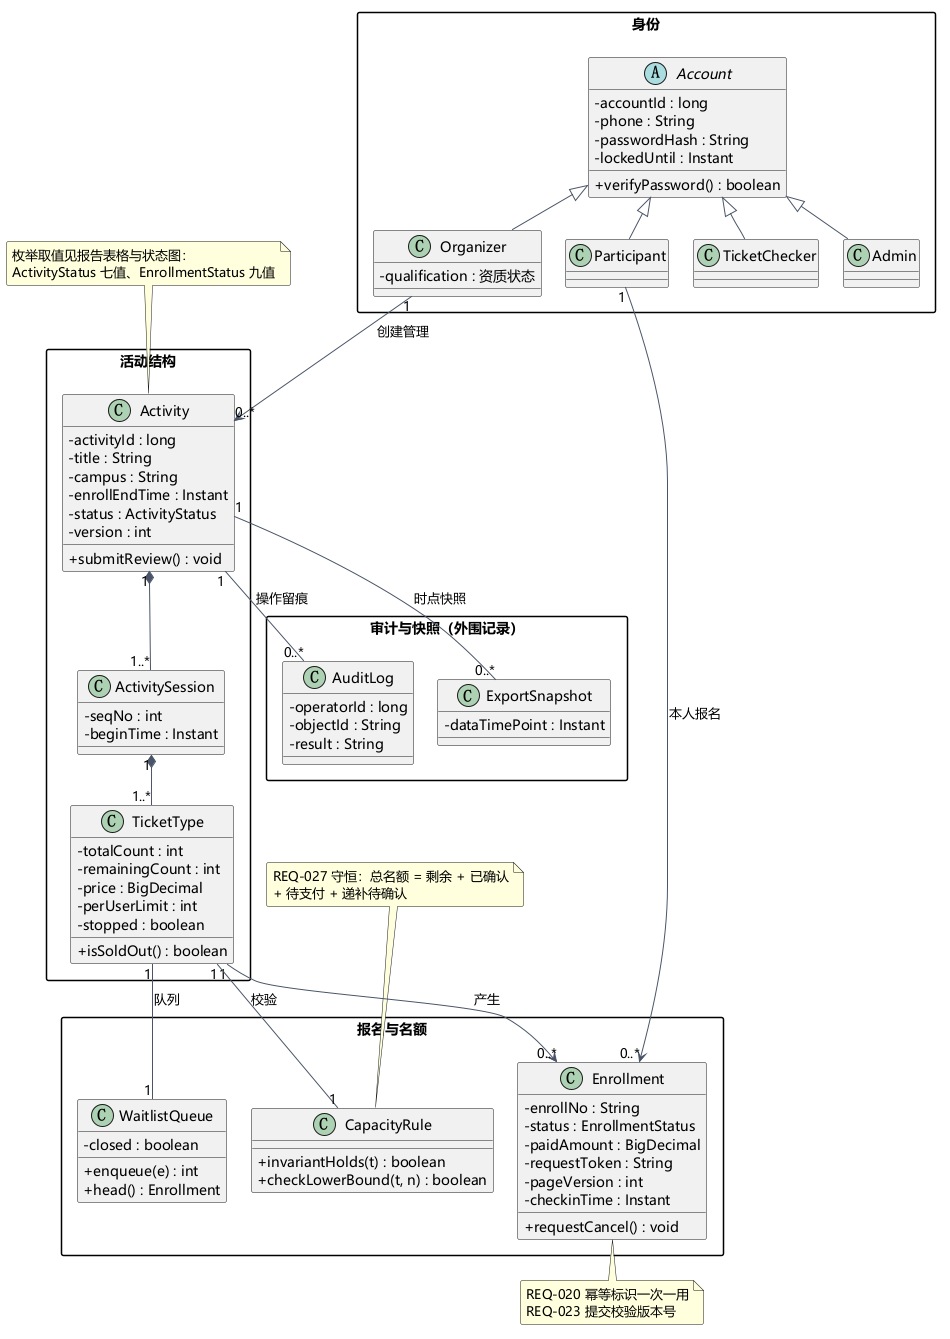

The diagram above was rendered by PlantUML. Its source (embedded in the PNG):
@startuml UML类图
' 类图（必画图）：领域实体与领域规则；属性与关系回指实验一 REQ 编号
' 覆盖需求：REQ-003、005、007、009、020、022、023、024、027、031（枚举取值见报告表 5）
!pragma layout smetana
skinparam defaultFontName "Microsoft YaHei"
skinparam shadowing false
skinparam roundCorner 4
skinparam classAttributeIconSize 0
skinparam packageStyle rectangle
skinparam ArrowColor #4A5568
skinparam nodesep 24
skinparam ranksep 32

package "身份" {
  abstract class Account {
    - accountId : long
    - phone : String
    - passwordHash : String
    - lockedUntil : Instant
    + verifyPassword() : boolean
  }
  class Participant
  class Organizer {
    - qualification : 资质状态
  }
  class TicketChecker
  class Admin
}

package "活动结构" {
  class Activity {
    - activityId : long
    - title : String
    - campus : String
    - enrollEndTime : Instant
    - status : ActivityStatus
    - version : int
    + submitReview() : void
  }
  class ActivitySession {
    - seqNo : int
    - beginTime : Instant
  }
  class TicketType {
    - totalCount : int
    - remainingCount : int
    - price : BigDecimal
    - perUserLimit : int
    - stopped : boolean
    + isSoldOut() : boolean
  }
}

package "报名与名额" {
  class Enrollment {
    - enrollNo : String
    - status : EnrollmentStatus
    - paidAmount : BigDecimal
    - requestToken : String
    - pageVersion : int
    - checkinTime : Instant
    + requestCancel() : void
  }
  class WaitlistQueue {
    - closed : boolean
    + enqueue(e) : int
    + head() : Enrollment
  }
  class CapacityRule {
    + invariantHolds(t) : boolean
    + checkLowerBound(t, n) : boolean
  }
}

package "审计与快照（外围记录）" {
  class AuditLog {
    - operatorId : long
    - objectId : String
    - result : String
  }
  class ExportSnapshot {
    - dataTimePoint : Instant
  }
}

Account <|-- Participant
Account <|-- Organizer
Account <|-- TicketChecker
Account <|-- Admin
Organizer "1" --> "0..*" Activity : 创建管理
note top of Activity
  枚举取值见报告表格与状态图：
  ActivityStatus 七值、EnrollmentStatus 九值
end note
Activity "1" *-- "1..*" ActivitySession
ActivitySession "1" *-- "1..*" TicketType
TicketType "1" --> "0..*" Enrollment : 产生
TicketType "1" -- "1" WaitlistQueue : 队列
TicketType "1" -- "1" CapacityRule : 校验
Participant "1" --> "0..*" Enrollment : 本人报名
Activity "1" -- "0..*" AuditLog : 操作留痕
Activity "1" -- "0..*" ExportSnapshot : 时点快照
note top of CapacityRule
  REQ-027 守恒：总名额 = 剩余 + 已确认
  + 待支付 + 递补待确认
end note
note bottom of Enrollment
  REQ-020 幂等标识一次一用
  REQ-023 提交校验版本号
end note
@enduml